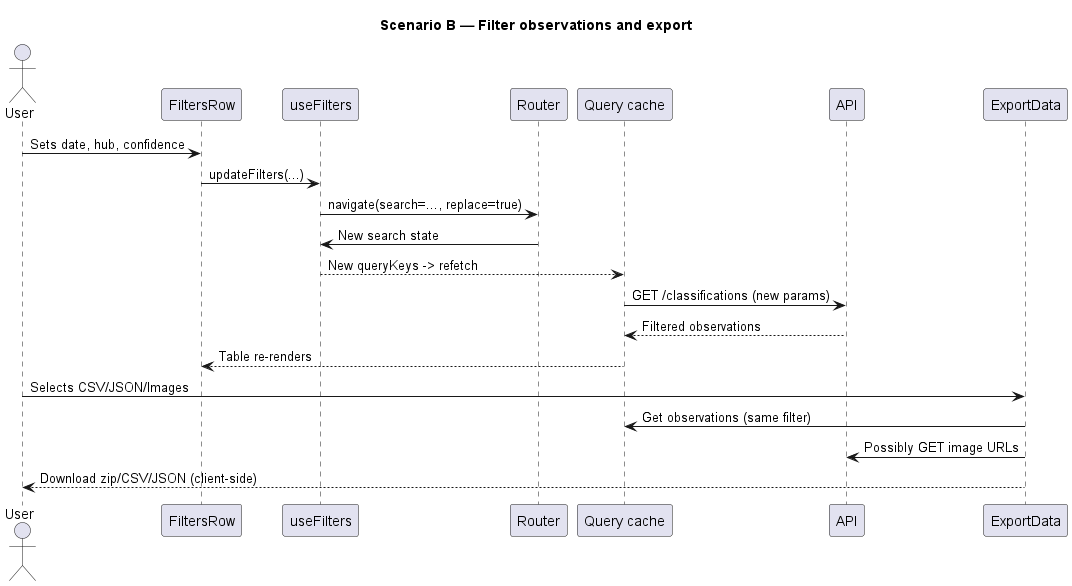

The diagram above was rendered by PlantUML. Its source (embedded in the PNG):
@startuml scenario-b-filter-export
title Scenario B — Filter observations and export

actor User as U
participant "FiltersRow" as UI
participant "useFilters" as F
participant "Router" as R
participant "Query cache" as Q
participant "API" as API
participant "ExportData" as Exp

U -> UI : Sets date, hub, confidence
UI -> F : updateFilters(...)
F -> R : navigate(search=..., replace=true)
R -> F : New search state
F --> Q : New queryKeys -> refetch
Q -> API : GET /classifications (new params)
API --> Q : Filtered observations
Q --> UI : Table re-renders

U -> Exp : Selects CSV/JSON/Images
Exp -> Q : Get observations (same filter)
Exp -> API : Possibly GET image URLs
Exp --> U : Download zip/CSV/JSON (client-side)
@enduml